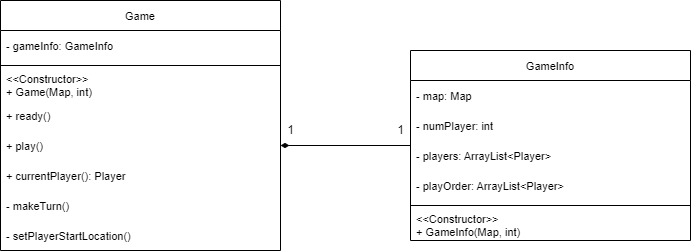

The diagram above was exported from draw.io. Its source (the exported page's mxGraphModel, read from the mxfile embedded in the PNG):
<mxGraphModel dx="823" dy="911" grid="1" gridSize="10" guides="1" tooltips="1" connect="1" arrows="1" fold="1" page="1" pageScale="1" pageWidth="827" pageHeight="1169" math="0" shadow="0">
  <root>
    <mxCell id="0" />
    <mxCell id="1" parent="0" />
    <mxCell id="5coLETibKERsiANn8lav-1" value="Game" style="swimlane;fontStyle=0;childLayout=stackLayout;horizontal=1;startSize=30;horizontalStack=0;resizeParent=1;resizeParentMax=0;resizeLast=0;collapsible=1;marginBottom=0;fontSize=11;" vertex="1" parent="1">
      <mxGeometry x="200" y="520" width="280" height="250" as="geometry" />
    </mxCell>
    <mxCell id="5coLETibKERsiANn8lav-2" value="- gameInfo: GameInfo" style="text;strokeColor=none;fillColor=none;align=left;verticalAlign=middle;spacingLeft=4;spacingRight=4;overflow=hidden;points=[[0,0.5],[1,0.5]];portConstraint=eastwest;rotatable=0;fontSize=11;" vertex="1" parent="5coLETibKERsiANn8lav-1">
      <mxGeometry y="30" width="280" height="30" as="geometry" />
    </mxCell>
    <mxCell id="5coLETibKERsiANn8lav-6" value="" style="line;strokeWidth=1;rotatable=0;dashed=0;labelPosition=right;align=left;verticalAlign=middle;spacingTop=0;spacingLeft=6;points=[];portConstraint=eastwest;fontSize=11;" vertex="1" parent="5coLETibKERsiANn8lav-1">
      <mxGeometry y="60" width="280" height="10" as="geometry" />
    </mxCell>
    <mxCell id="5coLETibKERsiANn8lav-31" value="&lt;&lt;Constructor&gt;&gt;&#10;+ Game(Map, int)" style="text;strokeColor=none;fillColor=none;align=left;verticalAlign=middle;spacingLeft=4;spacingRight=4;overflow=hidden;points=[[0,0.5],[1,0.5]];portConstraint=eastwest;rotatable=0;fontSize=11;" vertex="1" parent="5coLETibKERsiANn8lav-1">
      <mxGeometry y="70" width="280" height="30" as="geometry" />
    </mxCell>
    <mxCell id="5coLETibKERsiANn8lav-7" value="+ ready()" style="text;strokeColor=none;fillColor=none;align=left;verticalAlign=middle;spacingLeft=4;spacingRight=4;overflow=hidden;points=[[0,0.5],[1,0.5]];portConstraint=eastwest;rotatable=0;fontSize=11;" vertex="1" parent="5coLETibKERsiANn8lav-1">
      <mxGeometry y="100" width="280" height="30" as="geometry" />
    </mxCell>
    <mxCell id="5coLETibKERsiANn8lav-9" value="+ play()" style="text;strokeColor=none;fillColor=none;align=left;verticalAlign=middle;spacingLeft=4;spacingRight=4;overflow=hidden;points=[[0,0.5],[1,0.5]];portConstraint=eastwest;rotatable=0;fontSize=11;" vertex="1" parent="5coLETibKERsiANn8lav-1">
      <mxGeometry y="130" width="280" height="30" as="geometry" />
    </mxCell>
    <mxCell id="5coLETibKERsiANn8lav-10" value="+ currentPlayer(): Player" style="text;strokeColor=none;fillColor=none;align=left;verticalAlign=middle;spacingLeft=4;spacingRight=4;overflow=hidden;points=[[0,0.5],[1,0.5]];portConstraint=eastwest;rotatable=0;fontSize=11;" vertex="1" parent="5coLETibKERsiANn8lav-1">
      <mxGeometry y="160" width="280" height="30" as="geometry" />
    </mxCell>
    <mxCell id="5coLETibKERsiANn8lav-12" value="- makeTurn()" style="text;strokeColor=none;fillColor=none;align=left;verticalAlign=middle;spacingLeft=4;spacingRight=4;overflow=hidden;points=[[0,0.5],[1,0.5]];portConstraint=eastwest;rotatable=0;fontSize=11;" vertex="1" parent="5coLETibKERsiANn8lav-1">
      <mxGeometry y="190" width="280" height="30" as="geometry" />
    </mxCell>
    <mxCell id="5coLETibKERsiANn8lav-13" value="- setPlayerStartLocation()" style="text;strokeColor=none;fillColor=none;align=left;verticalAlign=middle;spacingLeft=4;spacingRight=4;overflow=hidden;points=[[0,0.5],[1,0.5]];portConstraint=eastwest;rotatable=0;fontSize=11;" vertex="1" parent="5coLETibKERsiANn8lav-1">
      <mxGeometry y="220" width="280" height="30" as="geometry" />
    </mxCell>
    <mxCell id="5coLETibKERsiANn8lav-23" style="edgeStyle=orthogonalEdgeStyle;rounded=0;orthogonalLoop=1;jettySize=auto;html=1;entryX=1;entryY=0.5;entryDx=0;entryDy=0;startArrow=none;startFill=0;endArrow=diamondThin;endFill=1;" edge="1" parent="1" source="5coLETibKERsiANn8lav-15" target="5coLETibKERsiANn8lav-9">
      <mxGeometry relative="1" as="geometry" />
    </mxCell>
    <mxCell id="5coLETibKERsiANn8lav-15" value="GameInfo" style="swimlane;fontStyle=0;childLayout=stackLayout;horizontal=1;startSize=30;horizontalStack=0;resizeParent=1;resizeParentMax=0;resizeLast=0;collapsible=1;marginBottom=0;fontSize=11;" vertex="1" parent="1">
      <mxGeometry x="610" y="570" width="280" height="190" as="geometry" />
    </mxCell>
    <mxCell id="5coLETibKERsiANn8lav-16" value="- map: Map" style="text;strokeColor=none;fillColor=none;align=left;verticalAlign=middle;spacingLeft=4;spacingRight=4;overflow=hidden;points=[[0,0.5],[1,0.5]];portConstraint=eastwest;rotatable=0;fontSize=11;" vertex="1" parent="5coLETibKERsiANn8lav-15">
      <mxGeometry y="30" width="280" height="30" as="geometry" />
    </mxCell>
    <mxCell id="5coLETibKERsiANn8lav-28" value="- numPlayer: int" style="text;strokeColor=none;fillColor=none;align=left;verticalAlign=middle;spacingLeft=4;spacingRight=4;overflow=hidden;points=[[0,0.5],[1,0.5]];portConstraint=eastwest;rotatable=0;fontSize=11;" vertex="1" parent="5coLETibKERsiANn8lav-15">
      <mxGeometry y="60" width="280" height="30" as="geometry" />
    </mxCell>
    <mxCell id="5coLETibKERsiANn8lav-29" value="- players: ArrayList&lt;Player&gt;" style="text;strokeColor=none;fillColor=none;align=left;verticalAlign=middle;spacingLeft=4;spacingRight=4;overflow=hidden;points=[[0,0.5],[1,0.5]];portConstraint=eastwest;rotatable=0;fontSize=11;" vertex="1" parent="5coLETibKERsiANn8lav-15">
      <mxGeometry y="90" width="280" height="30" as="geometry" />
    </mxCell>
    <mxCell id="5coLETibKERsiANn8lav-30" value="- playOrder: ArrayList&lt;Player&gt;" style="text;strokeColor=none;fillColor=none;align=left;verticalAlign=middle;spacingLeft=4;spacingRight=4;overflow=hidden;points=[[0,0.5],[1,0.5]];portConstraint=eastwest;rotatable=0;fontSize=11;" vertex="1" parent="5coLETibKERsiANn8lav-15">
      <mxGeometry y="120" width="280" height="30" as="geometry" />
    </mxCell>
    <mxCell id="5coLETibKERsiANn8lav-17" value="" style="line;strokeWidth=1;rotatable=0;dashed=0;labelPosition=right;align=left;verticalAlign=middle;spacingTop=0;spacingLeft=6;points=[];portConstraint=eastwest;fontSize=11;" vertex="1" parent="5coLETibKERsiANn8lav-15">
      <mxGeometry y="150" width="280" height="10" as="geometry" />
    </mxCell>
    <mxCell id="5coLETibKERsiANn8lav-18" value="&lt;&lt;Constructor&gt;&gt;&#10;+ GameInfo(Map, int)" style="text;strokeColor=none;fillColor=none;align=left;verticalAlign=middle;spacingLeft=4;spacingRight=4;overflow=hidden;points=[[0,0.5],[1,0.5]];portConstraint=eastwest;rotatable=0;fontSize=11;" vertex="1" parent="5coLETibKERsiANn8lav-15">
      <mxGeometry y="160" width="280" height="30" as="geometry" />
    </mxCell>
    <mxCell id="5coLETibKERsiANn8lav-26" value="1" style="text;html=1;align=center;verticalAlign=middle;resizable=0;points=[];autosize=1;strokeColor=none;fillColor=none;" vertex="1" parent="1">
      <mxGeometry x="590" y="640" width="20" height="20" as="geometry" />
    </mxCell>
    <mxCell id="5coLETibKERsiANn8lav-27" value="1" style="text;html=1;align=center;verticalAlign=middle;resizable=0;points=[];autosize=1;strokeColor=none;fillColor=none;" vertex="1" parent="1">
      <mxGeometry x="480" y="640" width="20" height="20" as="geometry" />
    </mxCell>
  </root>
</mxGraphModel>